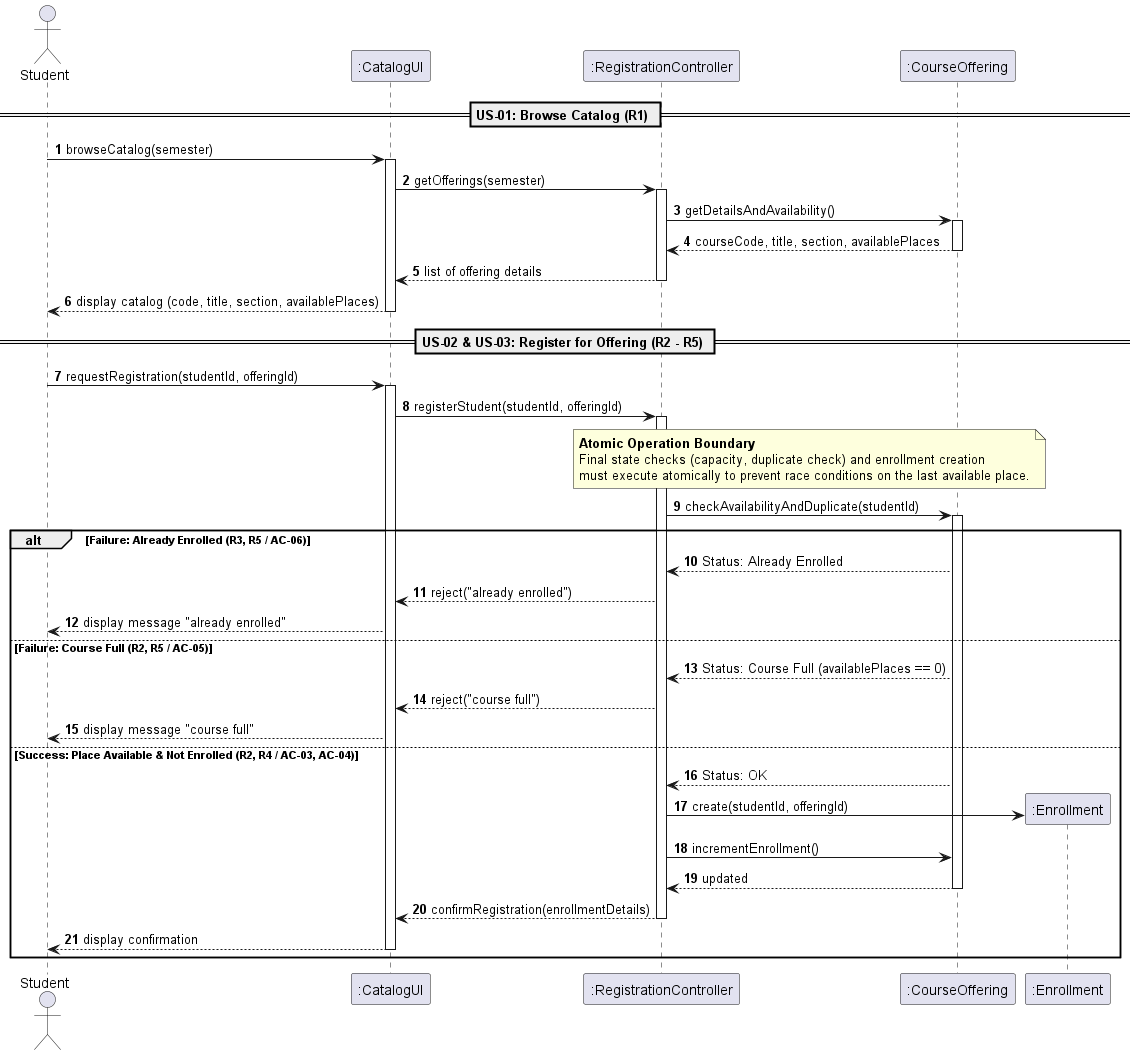

The diagram above was rendered by PlantUML. Its source (embedded in the PNG):
@startuml
autonumber
actor "Student" as student
participant ":CatalogUI" as ui
participant ":RegistrationController" as controller
participant ":CourseOffering" as offering
participant ":Enrollment" as enrollment

== US-01: Browse Catalog (R1) ==
student -> ui : browseCatalog(semester)
activate ui
ui -> controller : getOfferings(semester)
activate controller
controller -> offering : getDetailsAndAvailability()
activate offering
offering --> controller : courseCode, title, section, availablePlaces
deactivate offering
controller --> ui : list of offering details
deactivate controller
ui --> student : display catalog (code, title, section, availablePlaces)
deactivate ui

== US-02 & US-03: Register for Offering (R2 - R5) ==
student -> ui : requestRegistration(studentId, offeringId)
activate ui
ui -> controller : registerStudent(studentId, offeringId)
activate controller

note over controller, offering
  <b>Atomic Operation Boundary</b>
  Final state checks (capacity, duplicate check) and enrollment creation
  must execute atomically to prevent race conditions on the last available place.
end note

controller -> offering : checkAvailabilityAndDuplicate(studentId)
activate offering

alt Failure: Already Enrolled (R3, R5 / AC-06)
    offering --> controller : Status: Already Enrolled
    controller --> ui : reject("already enrolled")
    ui --> student : display message "already enrolled"

else Failure: Course Full (R2, R5 / AC-05)
    offering --> controller : Status: Course Full (availablePlaces == 0)
    controller --> ui : reject("course full")
    ui --> student : display message "course full"

else Success: Place Available & Not Enrolled (R2, R4 / AC-03, AC-04)
    offering --> controller : Status: OK
    controller -> enrollment ** : create(studentId, offeringId)
    controller -> offering : incrementEnrollment()
    offering --> controller : updated
    deactivate offering
    controller --> ui : confirmRegistration(enrollmentDetails)
    deactivate controller
    ui --> student : display confirmation
    deactivate ui
end

@enduml